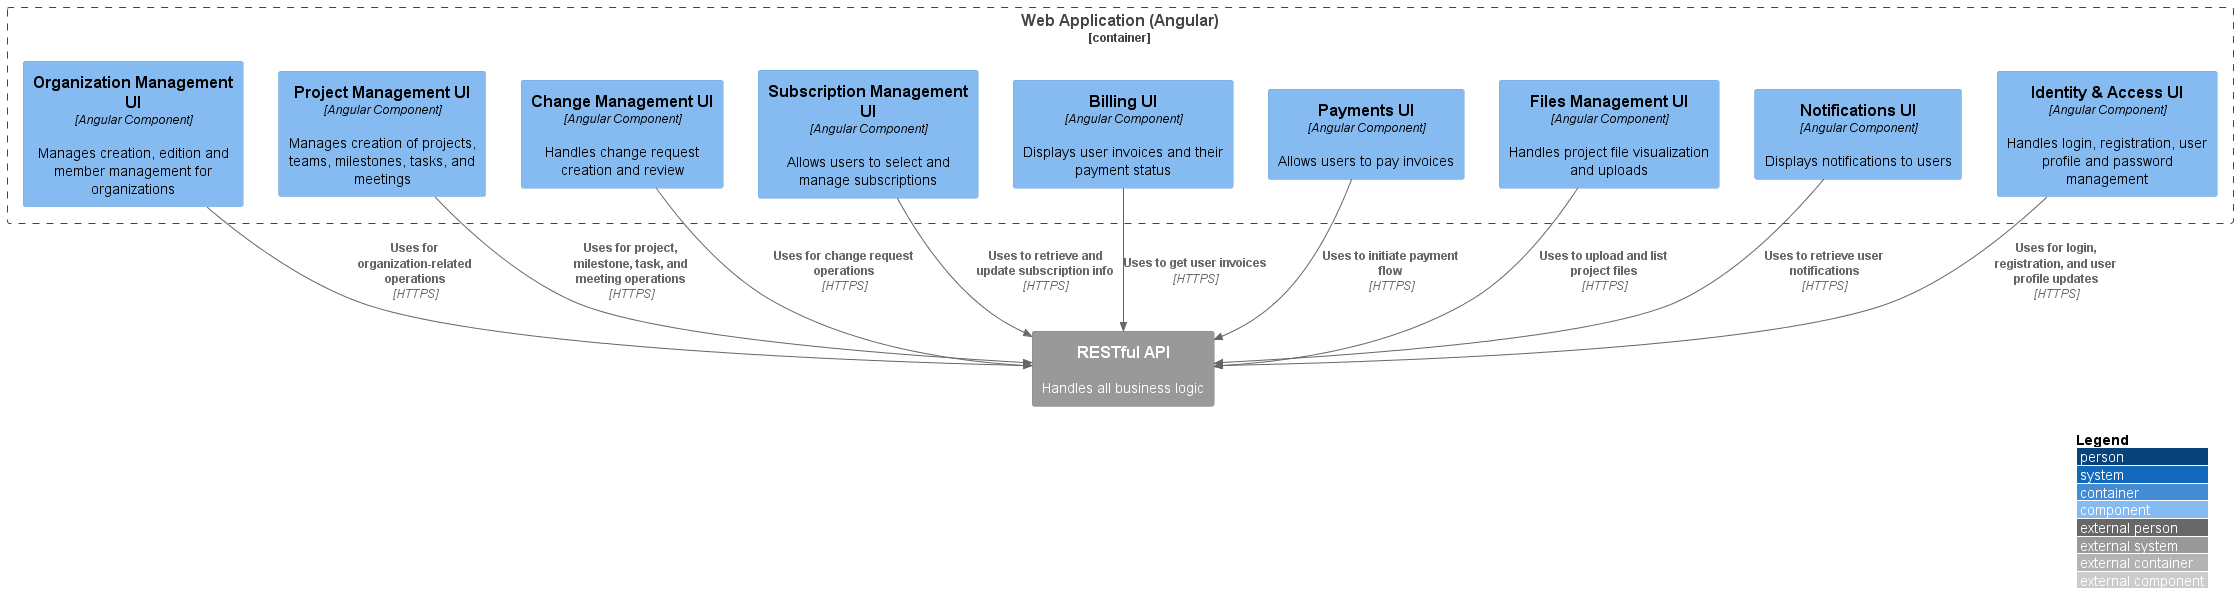

The diagram above was rendered by PlantUML. Its source (embedded in the PNG):
@startuml C4_Component
!includeurl https://raw.githubusercontent.com/plantuml-stdlib/C4-PlantUML/master/C4_Component.puml

LAYOUT_WITH_LEGEND()

Container_Boundary(webApp, "Web Application (Angular)") {

  Component(organizationUI, "Organization Management UI", "Angular Component", "Manages creation, edition and member management for organizations")
  Component(projectUI, "Project Management UI", "Angular Component", "Manages creation of projects, teams, milestones, tasks, and meetings")
  Component(changeUI, "Change Management UI", "Angular Component", "Handles change request creation and review")
  Component(subscriptionUI, "Subscription Management UI", "Angular Component", "Allows users to select and manage subscriptions")
  Component(billingUI, "Billing UI", "Angular Component", "Displays user invoices and their payment status")
  Component(paymentUI, "Payments UI", "Angular Component", "Allows users to pay invoices")
  Component(filesUI, "Files Management UI", "Angular Component", "Handles project file visualization and uploads")
  Component(notificationsUI, "Notifications UI", "Angular Component", "Displays notifications to users")
  Component(iamUI, "Identity & Access UI", "Angular Component", "Handles login, registration, user profile and password management")
}

' Relaciones de ejemplo con API
System_Ext(api, "RESTful API", "Handles all business logic")

Rel(organizationUI, api, "Uses for organization-related operations", "HTTPS")
Rel(projectUI, api, "Uses for project, milestone, task, and meeting operations", "HTTPS")
Rel(changeUI, api, "Uses for change request operations", "HTTPS")
Rel(subscriptionUI, api, "Uses to retrieve and update subscription info", "HTTPS")
Rel(billingUI, api, "Uses to get user invoices", "HTTPS")
Rel(paymentUI, api, "Uses to initiate payment flow", "HTTPS")
Rel(filesUI, api, "Uses to upload and list project files", "HTTPS")
Rel(notificationsUI, api, "Uses to retrieve user notifications", "HTTPS")
Rel(iamUI, api, "Uses for login, registration, and user profile updates", "HTTPS")

@enduml